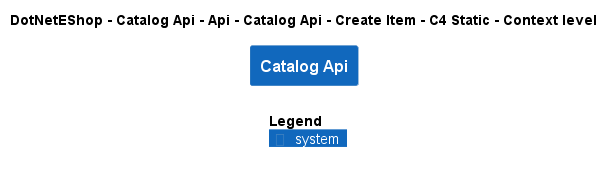

The diagram above was rendered by PlantUML. Its source (embedded in the PNG):
@startuml
!include ..\..\..\..\..\..\..\..\..\.c4s\C4_Context.puml

AddElementTag("c4interflow:lifecycle:new", $bgColor=green, $fontColor=#ffffff, $borderColor=green, $shadowing="False")
AddElementTag("c4interflow:lifecycle:changed", $bgColor=orange, $fontColor=#ffffff, $borderColor=orange, $shadowing="False")
AddElementTag("c4interflow:lifecycle:removed", $bgColor=red, $fontColor=#ffffff, $borderColor=red, $shadowing="False")

AddRelTag("c4interflow:lifecycle:new", $textColor=green, $lineColor=green)
AddRelTag("c4interflow:lifecycle:changed", $textColor=orange, $lineColor=orange)
AddRelTag("c4interflow:lifecycle:removed", $textColor=red, $lineColor=red)

SHOW_PERSON_PORTRAIT()
LAYOUT_TOP_DOWN()

skinparam linetype polyline

title DotNetEShop - Catalog Api - Api - Catalog Api - Create Item - C4 Static - Context level

System(DotNetEShop.SoftwareSystems.CatalogApi, "Catalog Api", "")



SHOW_LEGEND()
@enduml